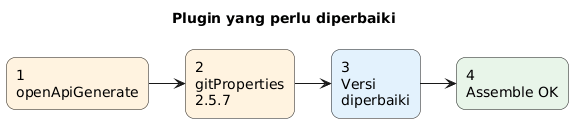

The diagram above was rendered by PlantUML. Its source (embedded in the PNG):
@startuml
left to right direction
title Plugin yang perlu diperbaiki
skinparam shadowing false
skinparam roundcorner 18

rectangle "1\nopenApiGenerate" as A #FFF3E0
rectangle "2\ngitProperties\n2.5.7" as B #FFF3E0
rectangle "3\nVersi\ndiperbaiki" as C #E3F2FD
rectangle "4\nAssemble OK" as D #E8F5E9

A --> B
B --> C
C --> D

@enduml